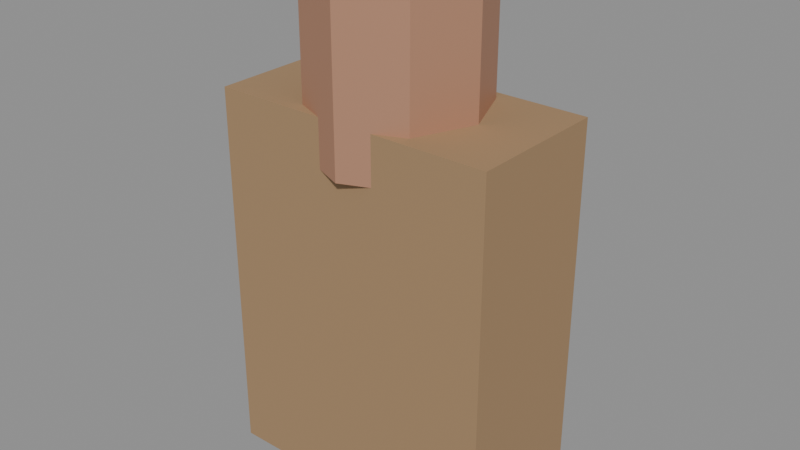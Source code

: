 # Source: SM_KeyLock.blend  (saved by Blender 5.2.45; exported with 4.5.12 LTS)
import bpy
from mathutils import Matrix  # noqa: F401  (used for matrix-valued properties, if any)

bpy.ops.wm.read_factory_settings(use_empty=True)
scene = bpy.context.scene
scene.name = 'Scene'

# ---- materials (node trees are filled in below, after node groups)
mat_m_wood_dark = bpy.data.materials.new('M_Wood_Dark')
mat_m_metal_rusted = bpy.data.materials.new('M_Metal_Rusted')

# ---- material node trees
mat_m_wood_dark.use_nodes = True; mat_m_wood_dark.node_tree.nodes.clear()
_N = mat_m_wood_dark.node_tree.nodes; _L = mat_m_wood_dark.node_tree.links
n0 = _N.new('ShaderNodeBsdfPrincipled'); n0.name = 'Principled BSDF'; n0.location = (-200, 100)
n0.inputs[0].default_value = (0.3608, 0.2275, 0.1176, 1.0)
n0.inputs[2].default_value = 0.85
n0.inputs[10].default_value = 0.005
n1 = _N.new('ShaderNodeOutputMaterial'); n1.name = 'Material Output'; n1.location = (200, 100)
_L.new(n0.outputs[0], n1.inputs[0])
n1.is_active_output = True
mat_m_metal_rusted.use_nodes = True; mat_m_metal_rusted.node_tree.nodes.clear()
_N = mat_m_metal_rusted.node_tree.nodes; _L = mat_m_metal_rusted.node_tree.links
n0 = _N.new('ShaderNodeBsdfPrincipled'); n0.name = 'Principled BSDF'; n0.location = (-200, 100)
n0.inputs[0].default_value = (0.549, 0.2902, 0.1843, 1.0)
n0.inputs[1].default_value = 0.4
n0.inputs[2].default_value = 0.6
n0.inputs[10].default_value = 0.005
n1 = _N.new('ShaderNodeOutputMaterial'); n1.name = 'Material Output'; n1.location = (200, 100)
_L.new(n0.outputs[0], n1.inputs[0])
n1.is_active_output = True

# ---- meshes
me_cube = bpy.data.meshes.new('Cube')
me_cube.from_pydata([(-6.0, -3.0, -8.0), (-6.0, -3.0, 8.0), (-6.0, 3.0, -8.0), (-6.0, 3.0, 8.0), (6.0, -3.0, -8.0), (6.0, -3.0, 8.0), (6.0, 3.0, -8.0), (6.0, 3.0, 8.0), (0.0, 3.5, 6.0), (0.0, 3.5, 14.0), (2.475, 2.475, 6.0), (2.475, 2.475, 14.0), (3.5, 0.0, 6.0), (3.5, 0.0, 14.0), (2.475, -2.475, 6.0), (2.475, -2.475, 14.0), (0.0, -3.5, 6.0), (0.0, -3.5, 14.0), (-2.475, -2.475, 6.0), (-2.475, -2.475, 14.0), (-3.5, 0.0, 6.0), (-3.5, 0.0, 14.0), (-2.475, 2.475, 6.0), (-2.475, 2.475, 14.0)], [], [(0, 1, 3, 2), (2, 3, 7, 6), (6, 7, 5, 4), (4, 5, 1, 0), (2, 6, 4, 0), (7, 3, 1, 5), (8, 9, 11, 10), (10, 11, 13, 12), (12, 13, 15, 14), (14, 15, 17, 16), (16, 17, 19, 18), (18, 19, 21, 20), (11, 9, 23, 21, 19, 17, 15, 13), (20, 21, 23, 22), (22, 23, 9, 8), (8, 10, 12, 14, 16, 18, 20, 22)])
me_cube.polygons.foreach_set('material_index', [0, 0, 0, 0, 0, 0, 1, 1, 1, 1, 1, 1, 1, 1, 1, 1])
_uv = me_cube.uv_layers.new(name='UVMap')
_uv.uv.foreach_set('vector', [0.375, 0.0, 0.625, 0.0, 0.625, 0.25, 0.375, 0.25, 0.375, 0.25, 0.625, 0.25, 0.625, 0.5, 0.375, 0.5, 0.375, 0.5, 0.625, 0.5, 0.625, 0.75, 0.375, 0.75, 0.375, 0.75, 0.625, 0.75, 0.625, 1.0, 0.375, 1.0, 0.125, 0.5, 0.375, 0.5, 0.375, 0.75, 0.125, 0.75, 0.625, 0.5, 0.875, 0.5, 0.875, 0.75, 0.625, 0.75, 1.0, 0.5, 1.0, 1.0, 0.875, 1.0, 0.875, 0.5, 0.875, 0.5, 0.875, 1.0, 0.75, 1.0, 0.75, 0.5, 0.75, 0.5, 0.75, 1.0, 0.625, 1.0, 0.625, 0.5, 0.625, 0.5, 0.625, 1.0, 0.5, 1.0, 0.5, 0.5, 0.5, 0.5, 0.5, 1.0, 0.375, 1.0, 0.375, 0.5, 0.375, 0.5, 0.375, 1.0, 0.25, 1.0, 0.25, 0.5, 0.4197, 0.4197, 0.25, 0.49, 0.08029, 0.4197, 0.01, 0.25, 0.08029, 0.08029, 0.25, 0.01, 0.4197, 0.08029, 0.49, 0.25, 0.25, 0.5, 0.25, 1.0, 0.125, 1.0, 0.125, 0.5, 0.125, 0.5, 0.125, 1.0, 0.0, 1.0, 0.0, 0.5, 0.75, 0.49, 0.9197, 0.4197, 0.99, 0.25, 0.9197, 0.08029, 0.75, 0.01, 0.5803, 0.08029, 0.51, 0.25, 0.5803, 0.4197])
me_cube.materials.append(mat_m_wood_dark)
me_cube.materials.append(mat_m_metal_rusted)
me_cube.update()

# ---- objects
ob_sm_keylock = bpy.data.objects.new('SM_KeyLock', me_cube)

# ---- transforms, parenting, visibility, modifiers, constraints
ob_sm_keylock.location = (0.0, 0.0, 0.0)

# ---- collection membership
scene.collection.objects.link(ob_sm_keylock)

# ---- scene / render settings (as saved in the file)
scene.frame_start = 1; scene.frame_end = 250; scene.frame_set(1)
scene.render.engine = 'BLENDER_EEVEE_NEXT'
scene.render.bake_bias = 0.0
scene.render.bake_samples = 0
scene.render.compositor_device = 'GPU'
scene.eevee.use_volume_custom_range = False
scene.eevee.fast_gi_thickness_near = 0.1
scene.eevee.fast_gi_thickness_far = 0.0
scene.eevee.ray_tracing_options.screen_trace_thickness = 0.1
bpy.context.view_layer.update()

# ---- added for rendering (the .blend has no active camera and no usable light): camera, sun + grey world if the file has none
cam_auto = bpy.data.cameras.new('AutoCamera')
cam_auto.lens = 50.0
cam_auto.sensor_width = 36.0
cam_auto.clip_end = 1000.0
ob_auto_camera = bpy.data.objects.new('AutoCamera', cam_auto)
scene.collection.objects.link(ob_auto_camera)
ob_auto_camera.location = (24.0736, -28.8884, 22.2589)
ob_auto_camera.rotation_euler = (1.09748, -7.21219e-08, 0.694738)
scene.camera = ob_auto_camera
light_auto_sun = bpy.data.lights.new('AutoSun', 'SUN')
light_auto_sun.energy = 3.0
light_auto_sun.angle = 0.0523599
ob_auto_sun = bpy.data.objects.new('AutoSun', light_auto_sun)
scene.collection.objects.link(ob_auto_sun)
ob_auto_sun.rotation_euler = (0.872665, 0.174533, 0.523599)
if scene.world is None:
    world_auto = bpy.data.worlds.new('AutoWorld')
    world_auto.color = (0.3, 0.3, 0.3)
    scene.world = world_auto
bpy.context.view_layer.update()
